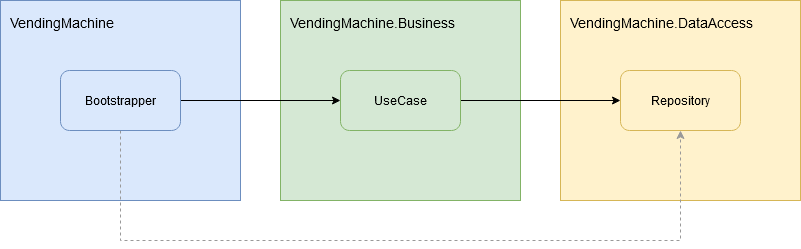

The diagram above was exported from draw.io. Its source (the exported page's mxGraphModel, read from the mxfile embedded in the PNG):
<mxGraphModel dx="1582" dy="727" grid="1" gridSize="10" guides="1" tooltips="1" connect="1" arrows="1" fold="1" page="0" pageScale="1" pageWidth="1169" pageHeight="827" math="0" shadow="0">
  <root>
    <mxCell id="0" />
    <mxCell id="1" parent="0" />
    <mxCell id="oHJYIUB9hd21VdtVbezh-3" value="VendingMachine.Business" style="rounded=0;whiteSpace=wrap;html=1;fillColor=#d5e8d4;strokeColor=#82b366;align=left;verticalAlign=top;spacingTop=8;spacingLeft=8;fontSize=14;" parent="1" vertex="1">
      <mxGeometry x="40" y="40" width="240" height="200" as="geometry" />
    </mxCell>
    <mxCell id="oHJYIUB9hd21VdtVbezh-4" value="VendingMachine.DataAccess" style="rounded=0;whiteSpace=wrap;html=1;fillColor=#fff2cc;strokeColor=#d6b656;align=left;verticalAlign=top;spacingTop=8;spacingLeft=8;fontSize=14;" parent="1" vertex="1">
      <mxGeometry x="320" y="40" width="240" height="200" as="geometry" />
    </mxCell>
    <mxCell id="oHJYIUB9hd21VdtVbezh-8" style="edgeStyle=orthogonalEdgeStyle;rounded=0;orthogonalLoop=1;jettySize=auto;html=1;exitX=1;exitY=0.5;exitDx=0;exitDy=0;entryX=0;entryY=0.5;entryDx=0;entryDy=0;" parent="1" source="oHJYIUB9hd21VdtVbezh-5" target="oHJYIUB9hd21VdtVbezh-6" edge="1">
      <mxGeometry relative="1" as="geometry" />
    </mxCell>
    <mxCell id="oHJYIUB9hd21VdtVbezh-5" value="UseCase" style="rounded=1;whiteSpace=wrap;html=1;align=center;fillColor=#d5e8d4;strokeColor=#82b366;" parent="1" vertex="1">
      <mxGeometry x="100" y="110" width="120" height="60" as="geometry" />
    </mxCell>
    <mxCell id="oHJYIUB9hd21VdtVbezh-6" value="Repository" style="rounded=1;whiteSpace=wrap;html=1;align=center;fillColor=#fff2cc;strokeColor=#d6b656;" parent="1" vertex="1">
      <mxGeometry x="380" y="110" width="120" height="60" as="geometry" />
    </mxCell>
    <mxCell id="oHJYIUB9hd21VdtVbezh-1" value="VendingMachine" style="rounded=0;whiteSpace=wrap;html=1;fillColor=#dae8fc;strokeColor=#6c8ebf;align=left;verticalAlign=top;spacingTop=8;spacingLeft=8;fontSize=14;" parent="1" vertex="1">
      <mxGeometry x="-240" y="40" width="240" height="200" as="geometry" />
    </mxCell>
    <mxCell id="oHJYIUB9hd21VdtVbezh-7" style="edgeStyle=orthogonalEdgeStyle;rounded=0;orthogonalLoop=1;jettySize=auto;html=1;exitX=1;exitY=0.5;exitDx=0;exitDy=0;entryX=0;entryY=0.5;entryDx=0;entryDy=0;" parent="1" source="oHJYIUB9hd21VdtVbezh-2" target="oHJYIUB9hd21VdtVbezh-5" edge="1">
      <mxGeometry relative="1" as="geometry" />
    </mxCell>
    <mxCell id="dbM2hDrvwhJDMt9lzuOy-1" style="edgeStyle=orthogonalEdgeStyle;rounded=0;orthogonalLoop=1;jettySize=auto;html=1;exitX=0.5;exitY=1;exitDx=0;exitDy=0;entryX=0.5;entryY=1;entryDx=0;entryDy=0;strokeColor=#999999;dashed=1;" parent="1" source="oHJYIUB9hd21VdtVbezh-2" target="oHJYIUB9hd21VdtVbezh-6" edge="1">
      <mxGeometry relative="1" as="geometry">
        <Array as="points">
          <mxPoint x="-120" y="280" />
          <mxPoint x="440" y="280" />
        </Array>
      </mxGeometry>
    </mxCell>
    <mxCell id="oHJYIUB9hd21VdtVbezh-2" value="Bootstrapper" style="rounded=1;whiteSpace=wrap;html=1;align=center;fillColor=#dae8fc;strokeColor=#6c8ebf;" parent="1" vertex="1">
      <mxGeometry x="-180" y="110" width="120" height="60" as="geometry" />
    </mxCell>
  </root>
</mxGraphModel>